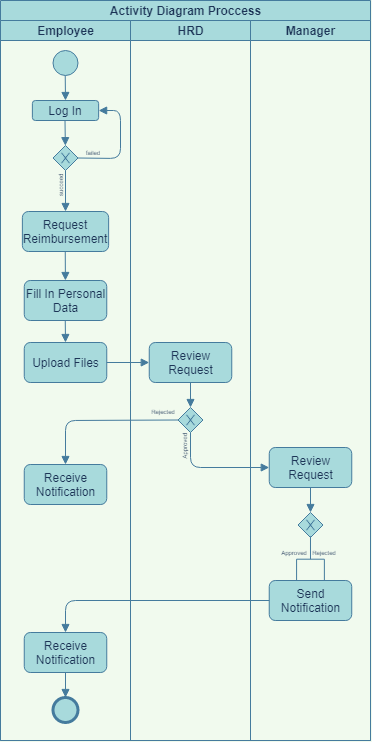

The diagram above was exported from draw.io. Its source (the exported page's mxGraphModel, read from the mxfile embedded in the PNG):
<mxGraphModel dx="599" dy="332" grid="1" gridSize="10" guides="1" tooltips="1" connect="1" arrows="1" fold="1" page="1" pageScale="1" pageWidth="827" pageHeight="1169" background="#F1FAEE" math="0" shadow="0">
  <root>
    <mxCell id="0" />
    <mxCell id="1" parent="0" />
    <mxCell id="Ddm0lNjVQTa1eWCfeiXm-1" value="Activity Diagram Proccess" style="swimlane;html=1;childLayout=stackLayout;resizeParent=1;resizeParentMax=0;startSize=20;fillColor=#A8DADC;strokeColor=#457B9D;fontColor=#1D3557;" parent="1" vertex="1">
      <mxGeometry x="230" y="90" width="370" height="740" as="geometry" />
    </mxCell>
    <mxCell id="Ddm0lNjVQTa1eWCfeiXm-2" value="Employee" style="swimlane;html=1;startSize=20;fillColor=#A8DADC;strokeColor=#457B9D;fontColor=#1D3557;" parent="Ddm0lNjVQTa1eWCfeiXm-1" vertex="1">
      <mxGeometry y="20" width="130" height="720" as="geometry" />
    </mxCell>
    <mxCell id="4VKB5OEfI9ZZKp9Sf6Ao-16" value="&lt;font style=&quot;font-size: 6px&quot;&gt;succeed&lt;/font&gt;" style="text;html=1;strokeColor=none;fillColor=none;align=center;verticalAlign=middle;whiteSpace=wrap;rounded=0;sketch=0;fontColor=#1D3557;rotation=-90;" vertex="1" parent="Ddm0lNjVQTa1eWCfeiXm-2">
      <mxGeometry x="44" y="160" width="27.5" height="10" as="geometry" />
    </mxCell>
    <mxCell id="4VKB5OEfI9ZZKp9Sf6Ao-18" value="" style="endArrow=block;endFill=1;endSize=6;html=1;strokeColor=#457B9D;fillColor=#A8DADC;fontColor=#1D3557;exitX=0.5;exitY=1;exitDx=0;exitDy=0;entryX=0.5;entryY=0;entryDx=0;entryDy=0;" edge="1" parent="Ddm0lNjVQTa1eWCfeiXm-2" target="Ddm0lNjVQTa1eWCfeiXm-7">
      <mxGeometry width="100" relative="1" as="geometry">
        <mxPoint x="64.75999999999999" y="300" as="sourcePoint" />
        <mxPoint x="64.90204081632646" y="329" as="targetPoint" />
      </mxGeometry>
    </mxCell>
    <mxCell id="4VKB5OEfI9ZZKp9Sf6Ao-11" value="Receive Notification" style="shape=ext;rounded=1;html=1;whiteSpace=wrap;sketch=0;strokeColor=#457B9D;fillColor=#A8DADC;fontColor=#1D3557;" vertex="1" parent="Ddm0lNjVQTa1eWCfeiXm-2">
      <mxGeometry x="23.749999999999993" y="444" width="82.5" height="40" as="geometry" />
    </mxCell>
    <mxCell id="4VKB5OEfI9ZZKp9Sf6Ao-7" value="" style="shape=mxgraph.bpmn.shape;html=1;verticalLabelPosition=bottom;labelBackgroundColor=#ffffff;verticalAlign=top;align=center;perimeter=rhombusPerimeter;background=gateway;outlineConnect=0;outline=none;symbol=exclusiveGw;rounded=0;sketch=0;strokeColor=#457B9D;fillColor=#A8DADC;fontColor=#1D3557;" vertex="1" parent="Ddm0lNjVQTa1eWCfeiXm-2">
      <mxGeometry x="52.51" y="125" width="25" height="25" as="geometry" />
    </mxCell>
    <mxCell id="Ddm0lNjVQTa1eWCfeiXm-5" value="" style="shape=mxgraph.bpmn.shape;html=1;verticalLabelPosition=bottom;verticalAlign=top;align=center;perimeter=ellipsePerimeter;outlineConnect=0;outline=standard;symbol=general;labelBackgroundColor=#F1FAEE;fillColor=#A8DADC;strokeColor=#457B9D;fontColor=#1D3557;" parent="Ddm0lNjVQTa1eWCfeiXm-2" vertex="1">
      <mxGeometry x="52.5" y="30" width="25" height="25" as="geometry" />
    </mxCell>
    <mxCell id="Ddm0lNjVQTa1eWCfeiXm-8" value="" style="endArrow=block;endFill=1;endSize=6;html=1;strokeColor=#457B9D;fillColor=#A8DADC;fontColor=#1D3557;exitX=0.5;exitY=1;exitDx=0;exitDy=0;entryX=0.5;entryY=0;entryDx=0;entryDy=0;" parent="Ddm0lNjVQTa1eWCfeiXm-2" source="4VKB5OEfI9ZZKp9Sf6Ao-7" target="Ddm0lNjVQTa1eWCfeiXm-6" edge="1">
      <mxGeometry width="100" relative="1" as="geometry">
        <mxPoint x="65" y="166" as="sourcePoint" />
        <mxPoint x="120" y="221" as="targetPoint" />
      </mxGeometry>
    </mxCell>
    <mxCell id="Ddm0lNjVQTa1eWCfeiXm-7" value="Upload Files" style="shape=ext;rounded=1;html=1;whiteSpace=wrap;sketch=0;strokeColor=#457B9D;fillColor=#A8DADC;fontColor=#1D3557;" parent="Ddm0lNjVQTa1eWCfeiXm-2" vertex="1">
      <mxGeometry x="23.75" y="322" width="82.5" height="40" as="geometry" />
    </mxCell>
    <mxCell id="Ddm0lNjVQTa1eWCfeiXm-53" value="" style="endArrow=block;endFill=1;endSize=6;html=1;strokeColor=#457B9D;fillColor=#A8DADC;fontColor=#1D3557;entryX=0.5;entryY=0;entryDx=0;entryDy=0;exitX=0.5;exitY=1;exitDx=0;exitDy=0;" parent="Ddm0lNjVQTa1eWCfeiXm-2" source="Ddm0lNjVQTa1eWCfeiXm-52" target="Ddm0lNjVQTa1eWCfeiXm-54" edge="1">
      <mxGeometry width="100" relative="1" as="geometry">
        <mxPoint x="70" y="639" as="sourcePoint" />
        <mxPoint x="60" y="667" as="targetPoint" />
      </mxGeometry>
    </mxCell>
    <mxCell id="Ddm0lNjVQTa1eWCfeiXm-52" value="Receive Notification" style="shape=ext;rounded=1;html=1;whiteSpace=wrap;sketch=0;strokeColor=#457B9D;fillColor=#A8DADC;fontColor=#1D3557;" parent="Ddm0lNjVQTa1eWCfeiXm-2" vertex="1">
      <mxGeometry x="23.75" y="612" width="82.5" height="40" as="geometry" />
    </mxCell>
    <mxCell id="Ddm0lNjVQTa1eWCfeiXm-54" value="" style="shape=mxgraph.bpmn.shape;html=1;verticalLabelPosition=bottom;labelBackgroundColor=#ffffff;verticalAlign=top;align=center;perimeter=ellipsePerimeter;outlineConnect=0;outline=end;symbol=general;rounded=0;sketch=0;strokeColor=#457B9D;fillColor=#A8DADC;fontColor=#1D3557;" parent="Ddm0lNjVQTa1eWCfeiXm-2" vertex="1">
      <mxGeometry x="52.5" y="677" width="25" height="25" as="geometry" />
    </mxCell>
    <mxCell id="4VKB5OEfI9ZZKp9Sf6Ao-1" value="" style="endArrow=block;endFill=1;endSize=6;html=1;strokeColor=#457B9D;fillColor=#A8DADC;fontColor=#1D3557;exitX=0.5;exitY=1;exitDx=0;exitDy=0;" edge="1" parent="Ddm0lNjVQTa1eWCfeiXm-2" target="4VKB5OEfI9ZZKp9Sf6Ao-17">
      <mxGeometry width="100" relative="1" as="geometry">
        <mxPoint x="64.75999999999993" y="231" as="sourcePoint" />
        <mxPoint x="64.95999999999998" y="256" as="targetPoint" />
      </mxGeometry>
    </mxCell>
    <mxCell id="4VKB5OEfI9ZZKp9Sf6Ao-5" value="" style="endArrow=block;endFill=1;endSize=6;html=1;strokeColor=#457B9D;fillColor=#A8DADC;fontColor=#1D3557;exitX=0.5;exitY=1;exitDx=0;exitDy=0;entryX=0.5;entryY=0;entryDx=0;entryDy=0;" edge="1" parent="Ddm0lNjVQTa1eWCfeiXm-2" target="4VKB5OEfI9ZZKp9Sf6Ao-4">
      <mxGeometry width="100" relative="1" as="geometry">
        <mxPoint x="64.72000000000003" y="55" as="sourcePoint" />
        <mxPoint x="64.72000000000003" y="80" as="targetPoint" />
      </mxGeometry>
    </mxCell>
    <mxCell id="4VKB5OEfI9ZZKp9Sf6Ao-4" value="Log In" style="shape=ext;rounded=1;html=1;whiteSpace=wrap;sketch=0;strokeColor=#457B9D;fillColor=#A8DADC;fontColor=#1D3557;" vertex="1" parent="Ddm0lNjVQTa1eWCfeiXm-2">
      <mxGeometry x="31.880000000000003" y="80" width="66.25" height="20" as="geometry" />
    </mxCell>
    <mxCell id="4VKB5OEfI9ZZKp9Sf6Ao-6" value="" style="endArrow=block;endFill=1;endSize=6;html=1;strokeColor=#457B9D;fillColor=#A8DADC;fontColor=#1D3557;exitX=0.5;exitY=1;exitDx=0;exitDy=0;" edge="1" parent="Ddm0lNjVQTa1eWCfeiXm-2" target="4VKB5OEfI9ZZKp9Sf6Ao-7">
      <mxGeometry width="100" relative="1" as="geometry">
        <mxPoint x="64.50999999999999" y="100" as="sourcePoint" />
        <mxPoint x="64.50999999999999" y="125" as="targetPoint" />
      </mxGeometry>
    </mxCell>
    <mxCell id="4VKB5OEfI9ZZKp9Sf6Ao-17" value="Fill In Personal Data" style="shape=ext;rounded=1;html=1;whiteSpace=wrap;sketch=0;strokeColor=#457B9D;fillColor=#A8DADC;fontColor=#1D3557;" vertex="1" parent="Ddm0lNjVQTa1eWCfeiXm-2">
      <mxGeometry x="23.75" y="260" width="82.5" height="40" as="geometry" />
    </mxCell>
    <mxCell id="Ddm0lNjVQTa1eWCfeiXm-6" value="Request Reimbursement" style="shape=ext;rounded=1;html=1;whiteSpace=wrap;sketch=0;strokeColor=#457B9D;fillColor=#A8DADC;fontColor=#1D3557;" parent="Ddm0lNjVQTa1eWCfeiXm-2" vertex="1">
      <mxGeometry x="21.88" y="191" width="86.25" height="40" as="geometry" />
    </mxCell>
    <mxCell id="4VKB5OEfI9ZZKp9Sf6Ao-13" value="&lt;font style=&quot;font-size: 6px&quot;&gt;failed&lt;/font&gt;" style="text;html=1;strokeColor=none;fillColor=none;align=center;verticalAlign=middle;whiteSpace=wrap;rounded=0;sketch=0;fontColor=#1D3557;" vertex="1" parent="Ddm0lNjVQTa1eWCfeiXm-2">
      <mxGeometry x="78.75" y="125" width="27.5" height="10" as="geometry" />
    </mxCell>
    <mxCell id="4VKB5OEfI9ZZKp9Sf6Ao-15" value="" style="endArrow=block;endFill=1;endSize=6;html=1;strokeColor=#457B9D;fillColor=#A8DADC;fontColor=#1D3557;exitX=1;exitY=0.5;exitDx=0;exitDy=0;entryX=1;entryY=0.5;entryDx=0;entryDy=0;" edge="1" parent="Ddm0lNjVQTa1eWCfeiXm-2" source="4VKB5OEfI9ZZKp9Sf6Ao-7" target="4VKB5OEfI9ZZKp9Sf6Ao-4">
      <mxGeometry width="100" relative="1" as="geometry">
        <mxPoint x="75.00999999999999" y="160" as="sourcePoint" />
        <mxPoint x="75" y="201" as="targetPoint" />
        <Array as="points">
          <mxPoint x="120" y="138" />
          <mxPoint x="120" y="90" />
        </Array>
      </mxGeometry>
    </mxCell>
    <mxCell id="Ddm0lNjVQTa1eWCfeiXm-3" value="HRD" style="swimlane;html=1;startSize=20;fillColor=#A8DADC;strokeColor=#457B9D;fontColor=#1D3557;" parent="Ddm0lNjVQTa1eWCfeiXm-1" vertex="1">
      <mxGeometry x="130" y="20" width="120" height="720" as="geometry" />
    </mxCell>
    <mxCell id="Ddm0lNjVQTa1eWCfeiXm-16" value="&lt;font style=&quot;font-size: 6px&quot;&gt;Rejected&lt;/font&gt;" style="text;html=1;strokeColor=none;fillColor=none;align=center;verticalAlign=middle;whiteSpace=wrap;rounded=0;sketch=0;fontColor=#1D3557;" parent="Ddm0lNjVQTa1eWCfeiXm-3" vertex="1">
      <mxGeometry x="18.75" y="384" width="27.5" height="10" as="geometry" />
    </mxCell>
    <mxCell id="Ddm0lNjVQTa1eWCfeiXm-12" value="" style="endArrow=block;endFill=1;endSize=6;html=1;strokeColor=#457B9D;fillColor=#A8DADC;fontColor=#1D3557;exitX=0.5;exitY=1;exitDx=0;exitDy=0;entryX=0.5;entryY=0;entryDx=0;entryDy=0;" parent="Ddm0lNjVQTa1eWCfeiXm-3" source="Ddm0lNjVQTa1eWCfeiXm-11" target="Ddm0lNjVQTa1eWCfeiXm-13" edge="1">
      <mxGeometry width="100" relative="1" as="geometry">
        <mxPoint x="-10" y="387" as="sourcePoint" />
        <mxPoint x="60" y="387" as="targetPoint" />
      </mxGeometry>
    </mxCell>
    <mxCell id="Ddm0lNjVQTa1eWCfeiXm-33" value="&lt;font style=&quot;font-size: 6px&quot;&gt;Approved&lt;/font&gt;" style="text;html=1;strokeColor=none;fillColor=none;align=center;verticalAlign=middle;whiteSpace=wrap;rounded=0;sketch=0;fontColor=#1D3557;rotation=-90;" parent="Ddm0lNjVQTa1eWCfeiXm-3" vertex="1">
      <mxGeometry x="38" y="421" width="27.5" height="10" as="geometry" />
    </mxCell>
    <mxCell id="Ddm0lNjVQTa1eWCfeiXm-13" value="" style="shape=mxgraph.bpmn.shape;html=1;verticalLabelPosition=bottom;labelBackgroundColor=#ffffff;verticalAlign=top;align=center;perimeter=rhombusPerimeter;background=gateway;outlineConnect=0;outline=none;symbol=exclusiveGw;rounded=0;sketch=0;strokeColor=#457B9D;fillColor=#A8DADC;fontColor=#1D3557;" parent="Ddm0lNjVQTa1eWCfeiXm-3" vertex="1">
      <mxGeometry x="47.5" y="387" width="25" height="25" as="geometry" />
    </mxCell>
    <mxCell id="Ddm0lNjVQTa1eWCfeiXm-11" value="Review Request" style="shape=ext;rounded=1;html=1;whiteSpace=wrap;sketch=0;strokeColor=#457B9D;fillColor=#A8DADC;fontColor=#1D3557;" parent="Ddm0lNjVQTa1eWCfeiXm-3" vertex="1">
      <mxGeometry x="18.75" y="322" width="82.5" height="40" as="geometry" />
    </mxCell>
    <mxCell id="Ddm0lNjVQTa1eWCfeiXm-4" value="Manager" style="swimlane;html=1;startSize=20;fillColor=#A8DADC;strokeColor=#457B9D;fontColor=#1D3557;" parent="Ddm0lNjVQTa1eWCfeiXm-1" vertex="1">
      <mxGeometry x="250" y="20" width="120" height="720" as="geometry" />
    </mxCell>
    <mxCell id="Ddm0lNjVQTa1eWCfeiXm-50" value="&lt;font style=&quot;font-size: 6px&quot;&gt;Approved&lt;/font&gt;" style="text;html=1;strokeColor=none;fillColor=none;align=center;verticalAlign=middle;whiteSpace=wrap;rounded=0;sketch=0;fontColor=#1D3557;" parent="Ddm0lNjVQTa1eWCfeiXm-4" vertex="1">
      <mxGeometry x="30.000000000000114" y="524.8" width="27.5" height="10" as="geometry" />
    </mxCell>
    <mxCell id="Ddm0lNjVQTa1eWCfeiXm-37" value="" style="endArrow=block;endFill=1;endSize=6;html=1;strokeColor=#457B9D;fillColor=#A8DADC;fontColor=#1D3557;exitX=0.5;exitY=1;exitDx=0;exitDy=0;entryX=0.5;entryY=0;entryDx=0;entryDy=0;" parent="Ddm0lNjVQTa1eWCfeiXm-4" source="Ddm0lNjVQTa1eWCfeiXm-35" target="Ddm0lNjVQTa1eWCfeiXm-36" edge="1">
      <mxGeometry width="100" relative="1" as="geometry">
        <mxPoint x="59.799999999999955" y="467" as="sourcePoint" />
        <mxPoint x="59.799999999999955" y="492" as="targetPoint" />
      </mxGeometry>
    </mxCell>
    <mxCell id="Ddm0lNjVQTa1eWCfeiXm-35" value="Review Request" style="shape=ext;rounded=1;html=1;whiteSpace=wrap;sketch=0;strokeColor=#457B9D;fillColor=#A8DADC;fontColor=#1D3557;" parent="Ddm0lNjVQTa1eWCfeiXm-4" vertex="1">
      <mxGeometry x="18.75" y="427" width="82.5" height="40" as="geometry" />
    </mxCell>
    <mxCell id="Ddm0lNjVQTa1eWCfeiXm-36" value="" style="shape=mxgraph.bpmn.shape;html=1;verticalLabelPosition=bottom;labelBackgroundColor=#ffffff;verticalAlign=top;align=center;perimeter=rhombusPerimeter;background=gateway;outlineConnect=0;outline=none;symbol=exclusiveGw;rounded=0;sketch=0;strokeColor=#457B9D;fillColor=#A8DADC;fontColor=#1D3557;" parent="Ddm0lNjVQTa1eWCfeiXm-4" vertex="1">
      <mxGeometry x="47.5" y="492" width="25" height="25" as="geometry" />
    </mxCell>
    <mxCell id="Ddm0lNjVQTa1eWCfeiXm-39" value="" style="html=1;shape=mxgraph.flowchart.annotation_2;align=left;labelPosition=right;rounded=0;sketch=0;strokeColor=#457B9D;fillColor=#A8DADC;fontColor=#1D3557;rotation=90;" parent="Ddm0lNjVQTa1eWCfeiXm-4" vertex="1">
      <mxGeometry x="37.06" y="524.8" width="45.87" height="27.81" as="geometry" />
    </mxCell>
    <mxCell id="Ddm0lNjVQTa1eWCfeiXm-40" value="Send Notification" style="shape=ext;rounded=1;html=1;whiteSpace=wrap;sketch=0;strokeColor=#457B9D;fillColor=#A8DADC;fontColor=#1D3557;" parent="Ddm0lNjVQTa1eWCfeiXm-4" vertex="1">
      <mxGeometry x="18.74000000000001" y="560" width="82.5" height="40" as="geometry" />
    </mxCell>
    <mxCell id="Ddm0lNjVQTa1eWCfeiXm-41" value="&lt;font style=&quot;font-size: 6px&quot;&gt;Rejected&lt;/font&gt;" style="text;html=1;strokeColor=none;fillColor=none;align=center;verticalAlign=middle;whiteSpace=wrap;rounded=0;sketch=0;fontColor=#1D3557;" parent="Ddm0lNjVQTa1eWCfeiXm-4" vertex="1">
      <mxGeometry x="60.000000000000064" y="524.8" width="27.5" height="10" as="geometry" />
    </mxCell>
    <mxCell id="Ddm0lNjVQTa1eWCfeiXm-10" value="" style="endArrow=block;endFill=1;endSize=6;html=1;strokeColor=#457B9D;fillColor=#A8DADC;fontColor=#1D3557;entryX=0;entryY=0.5;entryDx=0;entryDy=0;" parent="Ddm0lNjVQTa1eWCfeiXm-1" source="Ddm0lNjVQTa1eWCfeiXm-7" target="Ddm0lNjVQTa1eWCfeiXm-11" edge="1">
      <mxGeometry width="100" relative="1" as="geometry">
        <mxPoint x="106.25" y="361.8" as="sourcePoint" />
        <mxPoint x="160" y="362" as="targetPoint" />
      </mxGeometry>
    </mxCell>
    <mxCell id="Ddm0lNjVQTa1eWCfeiXm-15" value="" style="endArrow=block;endFill=1;endSize=6;html=1;strokeColor=#457B9D;fillColor=#A8DADC;fontColor=#1D3557;exitX=0.5;exitY=1;exitDx=0;exitDy=0;entryX=0;entryY=0.5;entryDx=0;entryDy=0;" parent="Ddm0lNjVQTa1eWCfeiXm-1" source="Ddm0lNjVQTa1eWCfeiXm-13" target="Ddm0lNjVQTa1eWCfeiXm-35" edge="1">
      <mxGeometry width="100" relative="1" as="geometry">
        <mxPoint x="190" y="457" as="sourcePoint" />
        <mxPoint x="270" y="467" as="targetPoint" />
        <Array as="points">
          <mxPoint x="190" y="467" />
        </Array>
      </mxGeometry>
    </mxCell>
    <mxCell id="Ddm0lNjVQTa1eWCfeiXm-51" value="" style="endArrow=block;endFill=1;endSize=6;html=1;strokeColor=#457B9D;fillColor=#A8DADC;fontColor=#1D3557;exitX=0;exitY=0.5;exitDx=0;exitDy=0;entryX=0.5;entryY=0;entryDx=0;entryDy=0;" parent="Ddm0lNjVQTa1eWCfeiXm-1" source="Ddm0lNjVQTa1eWCfeiXm-40" target="Ddm0lNjVQTa1eWCfeiXm-52" edge="1">
      <mxGeometry width="100" relative="1" as="geometry">
        <mxPoint x="90" y="617" as="sourcePoint" />
        <mxPoint x="70" y="617" as="targetPoint" />
        <Array as="points">
          <mxPoint x="65" y="600" />
        </Array>
      </mxGeometry>
    </mxCell>
    <mxCell id="4VKB5OEfI9ZZKp9Sf6Ao-9" value="" style="endArrow=block;endFill=1;endSize=6;html=1;strokeColor=#457B9D;fillColor=#A8DADC;fontColor=#1D3557;exitX=0;exitY=0.5;exitDx=0;exitDy=0;entryX=0.5;entryY=0;entryDx=0;entryDy=0;" edge="1" parent="Ddm0lNjVQTa1eWCfeiXm-1" source="Ddm0lNjVQTa1eWCfeiXm-13" target="4VKB5OEfI9ZZKp9Sf6Ao-11">
      <mxGeometry width="100" relative="1" as="geometry">
        <mxPoint x="125.5" y="431.43" as="sourcePoint" />
        <mxPoint x="106" y="420" as="targetPoint" />
        <Array as="points">
          <mxPoint x="65" y="420" />
        </Array>
      </mxGeometry>
    </mxCell>
  </root>
</mxGraphModel>